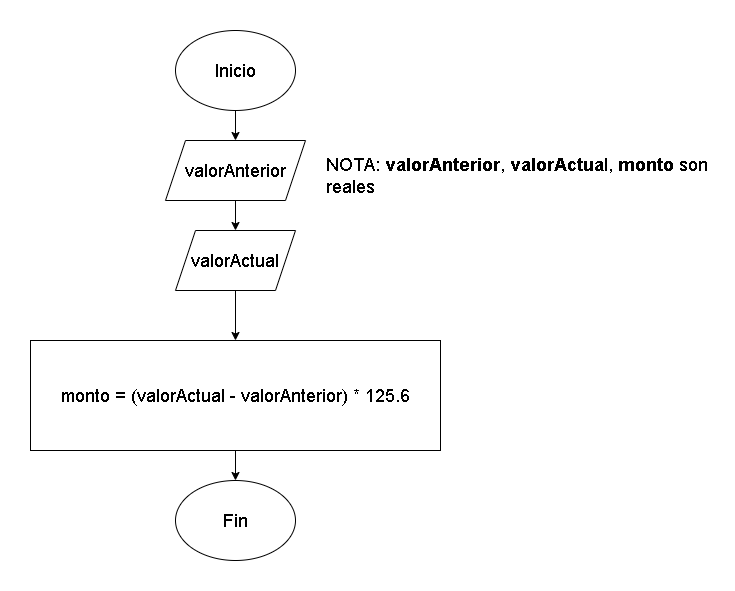

The diagram above was exported from draw.io. Its source (the exported page's mxGraphModel, read from the mxfile embedded in the PNG):
<mxGraphModel dx="1245" dy="541" grid="1" gridSize="10" guides="1" tooltips="1" connect="1" arrows="1" fold="1" page="1" pageScale="1" pageWidth="827" pageHeight="1169" math="0" shadow="0">
  <root>
    <mxCell id="0" />
    <mxCell id="1" parent="0" />
    <mxCell id="fY8zjOic4p1wNz9WGrZb-8" style="edgeStyle=orthogonalEdgeStyle;rounded=0;orthogonalLoop=1;jettySize=auto;html=1;exitX=0.5;exitY=1;exitDx=0;exitDy=0;entryX=0.5;entryY=0;entryDx=0;entryDy=0;" edge="1" parent="1" source="fY8zjOic4p1wNz9WGrZb-1" target="fY8zjOic4p1wNz9WGrZb-3">
      <mxGeometry relative="1" as="geometry" />
    </mxCell>
    <mxCell id="fY8zjOic4p1wNz9WGrZb-1" value="&lt;font style=&quot;font-size: 18px;&quot;&gt;Inicio&lt;/font&gt;" style="ellipse;whiteSpace=wrap;html=1;" vertex="1" parent="1">
      <mxGeometry x="200" y="40" width="120" height="80" as="geometry" />
    </mxCell>
    <mxCell id="fY8zjOic4p1wNz9WGrZb-2" value="&lt;font style=&quot;font-size: 18px;&quot;&gt;Fin&lt;/font&gt;" style="ellipse;whiteSpace=wrap;html=1;" vertex="1" parent="1">
      <mxGeometry x="200" y="490" width="120" height="80" as="geometry" />
    </mxCell>
    <mxCell id="fY8zjOic4p1wNz9WGrZb-9" style="edgeStyle=orthogonalEdgeStyle;rounded=0;orthogonalLoop=1;jettySize=auto;html=1;exitX=0.5;exitY=1;exitDx=0;exitDy=0;entryX=0.5;entryY=0;entryDx=0;entryDy=0;" edge="1" parent="1" source="fY8zjOic4p1wNz9WGrZb-3" target="fY8zjOic4p1wNz9WGrZb-5">
      <mxGeometry relative="1" as="geometry" />
    </mxCell>
    <mxCell id="fY8zjOic4p1wNz9WGrZb-3" value="&lt;font style=&quot;font-size: 18px;&quot;&gt;valorAnterior&lt;/font&gt;" style="shape=parallelogram;perimeter=parallelogramPerimeter;whiteSpace=wrap;html=1;fixedSize=1;" vertex="1" parent="1">
      <mxGeometry x="190" y="150" width="140" height="60" as="geometry" />
    </mxCell>
    <mxCell id="fY8zjOic4p1wNz9WGrZb-10" style="edgeStyle=orthogonalEdgeStyle;rounded=0;orthogonalLoop=1;jettySize=auto;html=1;exitX=0.5;exitY=1;exitDx=0;exitDy=0;entryX=0.5;entryY=0;entryDx=0;entryDy=0;" edge="1" parent="1" source="fY8zjOic4p1wNz9WGrZb-5" target="fY8zjOic4p1wNz9WGrZb-7">
      <mxGeometry relative="1" as="geometry" />
    </mxCell>
    <mxCell id="fY8zjOic4p1wNz9WGrZb-5" value="&lt;font style=&quot;font-size: 18px;&quot;&gt;valorActual&lt;/font&gt;" style="shape=parallelogram;perimeter=parallelogramPerimeter;whiteSpace=wrap;html=1;fixedSize=1;" vertex="1" parent="1">
      <mxGeometry x="200" y="240" width="120" height="60" as="geometry" />
    </mxCell>
    <mxCell id="fY8zjOic4p1wNz9WGrZb-12" style="edgeStyle=orthogonalEdgeStyle;rounded=0;orthogonalLoop=1;jettySize=auto;html=1;exitX=0.5;exitY=1;exitDx=0;exitDy=0;entryX=0.5;entryY=0;entryDx=0;entryDy=0;" edge="1" parent="1" source="fY8zjOic4p1wNz9WGrZb-7" target="fY8zjOic4p1wNz9WGrZb-2">
      <mxGeometry relative="1" as="geometry" />
    </mxCell>
    <mxCell id="fY8zjOic4p1wNz9WGrZb-7" value="&lt;font style=&quot;font-size: 18px;&quot;&gt;monto = (valorActual - valorAnterior) * 125.6&lt;/font&gt;" style="rounded=0;whiteSpace=wrap;html=1;" vertex="1" parent="1">
      <mxGeometry x="55" y="350" width="410" height="110" as="geometry" />
    </mxCell>
    <mxCell id="fY8zjOic4p1wNz9WGrZb-14" value="&lt;div style=&quot;text-align: justify;&quot;&gt;&lt;span style=&quot;font-size: 18px; background-color: initial;&quot;&gt;NOTA:&amp;nbsp;&lt;/span&gt;&lt;b style=&quot;font-size: 18px; background-color: initial; border-color: var(--border-color);&quot;&gt;valorAnterior&lt;/b&gt;&lt;span style=&quot;font-size: 18px; background-color: initial;&quot;&gt;,&amp;nbsp;&lt;/span&gt;&lt;b style=&quot;font-size: 18px; background-color: initial; border-color: var(--border-color);&quot;&gt;valorActua&lt;/b&gt;&lt;span style=&quot;font-size: 18px; background-color: initial;&quot;&gt;l,&amp;nbsp;&lt;/span&gt;&lt;b style=&quot;font-size: 18px; background-color: initial; border-color: var(--border-color);&quot;&gt;monto&amp;nbsp;&lt;/b&gt;&lt;span style=&quot;font-size: 18px; background-color: initial;&quot;&gt;son reales&lt;/span&gt;&lt;/div&gt;" style="text;html=1;strokeColor=none;fillColor=none;align=center;verticalAlign=middle;whiteSpace=wrap;rounded=0;" vertex="1" parent="1">
      <mxGeometry x="383" y="110" width="317" height="150" as="geometry" />
    </mxCell>
  </root>
</mxGraphModel>